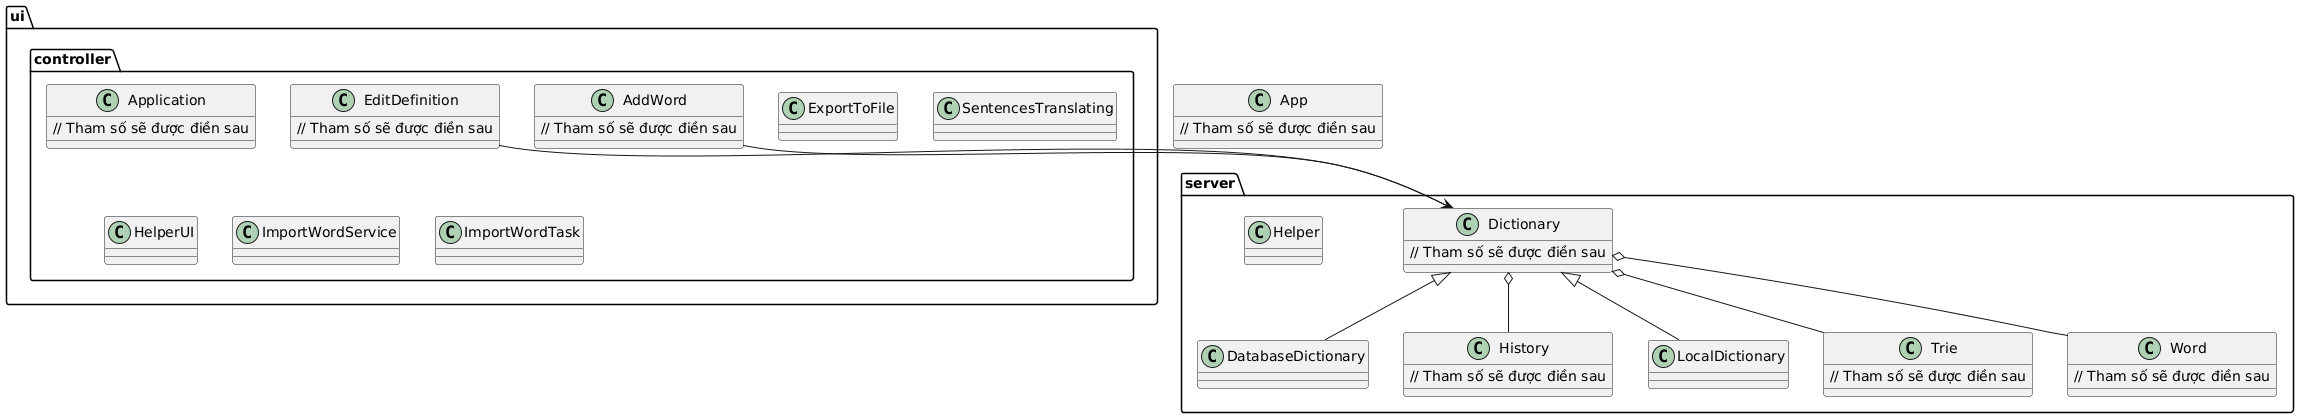

The diagram above was rendered by PlantUML. Its source (embedded in the PNG):
@startuml
package server {
    class DatabaseDictionary {
    }

    class Dictionary {
        // Tham số sẽ được điền sau
    }

    class Helper {
    }

    class History {
        // Tham số sẽ được điền sau
    }

    class LocalDictionary {
    }


    class Trie {
        // Tham số sẽ được điền sau
    }

    class Word {
        // Tham số sẽ được điền sau
    }
}

package ui.controller {
    class AddWord {
        // Tham số sẽ được điền sau
    }

    class Application {
        // Tham số sẽ được điền sau
    }

    class EditDefinition {
        // Tham số sẽ được điền sau
    }

    class ExportToFile {
    }

    class SentencesTranslating {
    }

    class HelperUI {
    }

    class ImportWordService {
    }

    class ImportWordTask {
    }
}

class App {
    // Tham số sẽ được điền sau
}

server.Dictionary <|-- server.LocalDictionary
server.Dictionary <|-- server.DatabaseDictionary
server.Dictionary o-- server.Word
server.Dictionary o-- server.Trie
server.Dictionary o-- server.History
ui.controller.AddWord --> server.Dictionary
ui.controller.EditDefinition --> server.Dictionary
@enduml